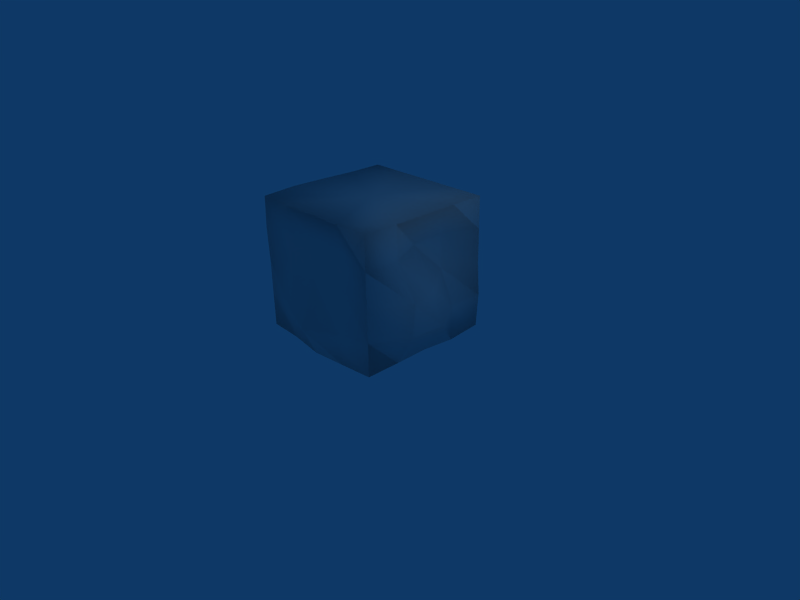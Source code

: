 # Source: mountain_rock.blend  (saved by Blender 2.44.0; exported with 4.5.12 LTS)
import bpy
from mathutils import Matrix  # noqa: F401  (used for matrix-valued properties, if any)

bpy.ops.wm.read_factory_settings(use_empty=True)
scene = bpy.context.scene
scene.name = 'Scene'

# ---- collections
col_collection_1 = bpy.data.collections.new('Collection 1'); scene.collection.children.link(col_collection_1)

# ---- materials (node trees are filled in below, after node groups)
mat_material = bpy.data.materials.new('Material')
mat_material.alpha_threshold = 0.0
mat_material.roughness = 0.5
mat_material.line_color = (0.0, 0.0, 0.0, 1.0)

# ---- material node trees

# ---- world
world_world = bpy.data.worlds.new('World'); scene.world = world_world
world_world.color = (0.05656, 0.2208, 0.4)
world_world.use_sun_shadow = False
world_world.sun_shadow_jitter_overblur = 0.0
world_world.cycles.sampling_method = 'MANUAL'
world_world.cycles.sample_map_resolution = 256

# ---- cameras
cam_camera = bpy.data.cameras.new('Camera')
cam_camera.passepartout_alpha = 0.2
cam_camera.clip_end = 100.0
cam_camera.lens = 35.0
cam_camera.ortho_scale = 7.314
cam_camera.show_passepartout = False
cam_camera.show_safe_areas = True
cam_camera.dof.focus_distance = 0.0
cam_camera.dof.aperture_fstop = 128.0

# ---- lights
light_spot = bpy.data.lights.new('Spot', 'POINT')
light_spot.transmission_factor = 0.0
light_spot.cutoff_distance = 30.0
light_spot.energy = 100.0
light_spot.shadow_buffer_clip_start = 1.001
light_spot.shadow_soft_size = 1.0
light_spot.shadow_maximum_resolution = 0.006
light_spot.use_absolute_resolution = True
light_spot.cycles.use_multiple_importance_sampling = False

# ---- meshes
me_cube = bpy.data.meshes.new('Cube')
me_cube.from_pydata([(1.009, 0.9835, -0.9613), (1.006, -1.021, -0.9589), (-0.9941, -1.021, -0.9589), (-0.9942, 0.9795, -0.959), (1.006, 0.9793, 1.024), (1.006, -1.021, 1.024), (-0.9954, -1.021, 1.025), (-0.9941, 0.9793, 1.024), (1.005, -0.02459, -0.9545), (0.006339, 0.9828, -0.9601), (1.007, 0.9869, 0.04086), (0.005465, -1.082, -0.9947), (1.008, -1.021, 0.04108), (-1.072, -0.02071, -0.9589), (-0.9941, -1.021, 0.04108), (-0.995, 0.9808, 0.04069), (1.006, -0.02068, 1.024), (0.005926, 0.9793, 1.024), (0.005925, -1.021, 1.024), (-1.019, -0.02072, 1.03), (0.005937, -0.02096, -0.9592), (0.005894, -0.02072, 1.024), (1.167, -0.0241, 0.04134), (0.002522, -1.05, 0.1278), (-1.046, -0.01636, 0.0369), (0.005827, 1.249, 0.03677), (1.025, 0.4608, -0.9863), (1.006, -0.5207, -0.9589), (0.516, 1.005, -0.9693), (-0.499, 0.9957, -0.9631), (1.021, 1.008, -0.4695), (1.006, 0.9857, 0.5412), (0.5064, -1.046, -0.983), (-0.4962, -1.037, -0.9649), (1.006, -1.021, -0.4589), (1.007, -1.021, 0.5412), (-0.9941, -0.5207, -0.9589), (-0.9941, 0.4793, -0.9589), (-0.9944, -1.022, -0.4596), (-1.009, -1.027, 0.5472), (-1.006, 1.003, -0.4649), (-0.9948, 0.9795, 0.5411), (1.008, 0.4796, 1.025), (1.007, -0.5208, 1.025), (0.5059, 0.9793, 1.024), (-0.4941, 0.9793, 1.024), (0.5059, -1.021, 1.024), (-0.4941, -1.021, 1.024), (-1.026, -0.5281, 1.037), (-0.9942, 0.4793, 1.024), (0.7908, -0.02074, 0.5434), (0.8017, 0.4795, 0.04157), (1.322, -0.02175, -0.4589), (1.348, -0.5299, 0.04206), (0.002934, -0.9773, 0.6333), (0.5029, -0.9919, 0.1329), (0.0007851, -1.282, -0.546), (-0.4946, -1.025, 0.03994), (-1.236, -0.02084, 0.5797), (-1.077, -0.5234, 0.04394), (-0.8539, -0.02045, -0.4598), (-0.8707, 0.484, 0.0422), (0.006332, 1.138, -0.4823), (0.5133, 1.207, 0.03658), (0.005926, 1.165, 0.5411), (-0.5022, 1.021, 0.03239), (0.7917, 0.4811, 0.5445), (1.015, 0.4802, -0.4593), (1.023, -0.5232, 0.5438), (1.291, -0.5243, -0.4589), (0.5029, -0.969, 0.6334), (0.5063, -1.098, -0.5023), (-0.4941, -1.021, 0.5411), (-0.5022, -1.107, -0.4845), (-1.191, -0.5471, 0.5953), (-0.9946, -0.5207, -0.459), (-1.04, 0.4874, 0.5459), (-0.8427, 0.4799, -0.4591), (0.5507, 1.116, -0.4983), (0.5059, 1.172, 0.5411), (-0.5302, 1.137, -0.4963), (-0.4941, 0.9793, 0.5411)], [], [(27, 1, 32, 20), (8, 27, 20), (20, 32, 11), (26, 8, 20), (0, 26, 20, 28), (28, 20, 9), (20, 11, 33), (20, 33, 2, 36), (20, 36, 13), (9, 20, 29), (20, 13, 37), (29, 20, 37, 3), (45, 7, 49, 21), (17, 45, 21), (21, 49, 19), (44, 17, 21), (4, 44, 21, 42), (42, 21, 16), (21, 19, 48), (21, 48, 6, 47), (21, 47, 18), (16, 21, 43), (21, 18, 46), (43, 21, 46, 5), (31, 4, 42, 66), (10, 31, 66, 51), (66, 42, 16, 50), (51, 66, 50, 22), (30, 10, 51, 67), (0, 30, 67, 26), (67, 51, 22, 52), (26, 67, 52, 8), (50, 16, 43, 68), (22, 50, 68, 53), (68, 43, 5, 35), (53, 68, 35, 12), (52, 22, 53, 69), (8, 52, 69, 27), (69, 53, 12, 34), (27, 69, 34, 1), (35, 5, 46, 70), (12, 35, 70, 55), (70, 46, 18, 54), (55, 70, 54, 23), (34, 12, 55, 71), (1, 34, 71, 32), (71, 55, 23, 56), (32, 71, 56, 11), (54, 18, 47, 72), (23, 54, 72, 57), (72, 47, 6, 39), (57, 72, 39, 14), (56, 23, 57, 73), (11, 56, 73, 33), (73, 57, 14, 38), (33, 73, 38, 2), (39, 6, 48, 74), (14, 39, 74, 59), (74, 48, 19, 58), (59, 74, 58, 24), (38, 14, 59, 75), (2, 38, 75, 36), (75, 59, 24, 60), (36, 75, 60, 13), (58, 19, 49, 76), (24, 58, 76, 61), (76, 49, 7, 41), (61, 76, 41, 15), (60, 24, 61, 77), (13, 60, 77, 37), (77, 61, 15, 40), (37, 77, 40, 3), (30, 0, 28, 78), (10, 30, 78, 63), (78, 28, 9, 62), (63, 78, 62, 25), (31, 10, 63, 79), (4, 31, 79, 44), (79, 63, 25, 64), (44, 79, 64, 17), (62, 9, 29, 80), (25, 62, 80, 65), (80, 29, 3, 40), (65, 80, 40, 15), (64, 25, 65, 81), (17, 64, 81, 45), (81, 65, 15, 41), (45, 81, 41, 7)])
me_cube.polygons.foreach_set('use_smooth', [True] * 88)
_uv = me_cube.uv_layers.new(name='UVTex')
_uv.uv.foreach_set('vector', [0.9967, 0.2505, 0.9967, 0.0005355, 0.7469, -0.01227, 0.7467, 0.2501, 0.9967, 0.5005, 0.9967, 0.2505, 0.7467, 0.2501, 0.7467, 0.2501, 0.7469, -0.01227, 0.4964, -0.03014, 0.9967, 0.7505, 0.9967, 0.5005, 0.7467, 0.5005, 0.9982, 0.002621, 0.9967, -0.2495, 0.7467, -0.2494, 0.7517, 0.0134, 0.7517, 0.0134, 0.4967, -0.2495, 0.4969, 0.002301, 0.4967, 0.2498, 0.4964, -0.03014, 0.2456, -0.007414, 0.2467, 0.2505, 0.2456, -0.007414, -0.003348, 0.0005355, -0.003348, 0.2505, 0.2467, 0.5005, -0.003348, 0.2505, -0.003348, 0.5005, 0.4969, 0.002301, 0.2467, -0.2495, 0.2442, 0.008717, 0.2467, 0.7505, -0.003348, 0.5005, -0.003348, 0.7505, 0.2442, 0.008717, 0.2467, -0.2495, -0.003348, -0.2495, -0.003395, 0.0006167, 0.2467, 0.0005354, -0.003348, 0.0005355, -0.003402, -0.2495, 0.2467, -0.2495, 0.4967, 0.0005352, 0.2467, 0.0005354, 0.2467, -0.2495, 0.2467, 0.7505, -0.003402, 0.7505, -0.01573, 0.5005, 0.7467, 0.0005352, 0.4967, 0.0005352, 0.4967, -0.2495, 0.9967, 0.0005352, 0.7467, 0.0005352, 0.7467, -0.2495, 0.9978, -0.2493, 0.9978, 0.7507, 0.7467, 0.5005, 0.9968, 0.5006, 0.2467, 0.5005, -0.01573, 0.5005, -0.01943, 0.2468, 0.2465, 0.2505, -0.01943, 0.2468, -0.003991, 0.0002352, 0.2467, 0.0005355, 0.4967, 0.2505, 0.2467, 0.0005355, 0.4967, 0.0005354, 0.9968, 0.5006, 0.7467, 0.2505, 0.9971, 0.2505, 0.7467, 0.2505, 0.4967, 0.0005354, 0.7467, 0.0005353, 0.9971, 0.2505, 0.7467, 0.2505, 0.7467, 0.0005353, 0.9967, 0.0005352, 0.0005614, 0.2443, 0.0005352, 0.4942, -0.2493, 0.4945, -0.2486, 0.2459, 0.001166, 0.9941, 0.0005614, 1.244, -0.2486, 1.246, -0.2493, 0.9945, 0.7514, 0.2459, 0.7507, 0.4945, 0.5006, 0.4943, 0.5005, 0.2454, 0.7507, 0.9945, 0.7514, 1.246, 0.5005, 1.245, 0.4988, 0.9944, 0.01464, 0.7389, 0.001166, 0.9941, -0.2493, 0.9945, -0.249, 0.744, 0.002621, 0.493, 0.01464, 0.7389, -0.249, 0.744, -0.2495, 0.4942, 0.751, 0.744, 0.7507, 0.9945, 0.4988, 0.9944, 0.5, 0.7442, 0.7505, 0.4942, 0.751, 0.744, 0.5, 0.7442, 0.5005, 0.4942, 0.5005, 0.2454, 0.5006, 0.4943, 0.2505, 0.4943, 0.2493, 0.2456, 0.4988, 0.9944, 0.5005, 1.245, 0.2493, 1.246, 0.246, 0.9947, 0.2493, 0.2456, 0.2505, 0.4943, 0.0005352, 0.4942, 0.0004812, 0.2443, 0.246, 0.9947, 0.2493, 1.246, 0.0004812, 1.244, 0.0002602, 0.9942, 0.5, 0.7442, 0.4988, 0.9944, 0.246, 0.9947, 0.2487, 0.7442, 0.5005, 0.4942, 0.5, 0.7442, 0.2487, 0.7442, 0.2505, 0.4942, 0.2487, 0.7442, 0.246, 0.9947, 0.0002602, 0.9942, 0.0005108, 0.7442, 0.2505, 0.4942, 0.2487, 0.7442, 0.0005108, 0.7442, 0.0005355, 0.4942, 0.997, 0.2443, 0.9967, 0.4942, 0.7467, 0.4942, 0.7467, 0.2442, 0.9979, 0.9942, 0.997, 1.244, 0.7467, 1.244, 0.7466, 0.994, 0.7467, 0.2442, 0.7467, 0.4942, 0.4967, 0.4942, 0.4966, 0.2442, 0.7466, 0.994, 0.7467, 1.244, 0.4966, 1.244, 0.4964, 0.9914, 0.9968, 0.7442, 0.9979, 0.9942, 0.7466, 0.994, 0.7469, 0.7225, 0.9967, 0.4942, 0.9968, 0.7442, 0.7469, 0.7225, 0.7469, 0.4822, 0.7469, 0.7225, 0.7466, 0.994, 0.4964, 0.9914, 0.4941, 0.7007, 0.7469, 0.4822, 0.7469, 0.7225, 0.4941, 0.7007, 0.4964, 0.4764, 0.4966, 0.2442, 0.4967, 0.4942, 0.2467, 0.4942, 0.2466, 0.2442, 0.4964, 0.9914, 0.4966, 1.244, 0.2466, 1.244, 0.2464, 0.9936, 0.2466, 0.2442, 0.2467, 0.4942, -0.003991, 0.4945, -0.01057, 0.2473, 0.2464, 0.9936, 0.2466, 1.244, -0.01057, 1.247, -0.003348, 0.9942, 0.4941, 0.7007, 0.4964, 0.9914, 0.2464, 0.9936, 0.2426, 0.7314, 0.4964, 0.4764, 0.4941, 0.7007, 0.2426, 0.7314, 0.2456, 0.4912, 0.2426, 0.7314, 0.2464, 0.9936, -0.003348, 0.9942, -0.003521, 0.7439, 0.2456, 0.4912, 0.2426, 0.7314, -0.003521, 0.7439, -0.003348, 0.4942, 0.9975, 0.2473, 1.0, 0.4945, 1.247, 0.5007, 1.237, 0.2713, 0.0005356, 0.9942, -0.002473, 1.247, 0.2373, 1.271, 0.2492, 0.9957, 0.2373, 0.2713, 0.2468, 0.5007, 0.5005, 0.4973, 0.5005, 0.2635, 0.2492, 0.9957, 0.2373, 1.271, 0.5005, 1.264, 0.5027, 0.9921, 0.9996, 0.7439, 1.001, 0.9942, 1.249, 0.9957, 1.251, 0.7442, 0.0005355, 0.4942, -0.0003556, 0.7439, 0.2505, 0.7442, 0.2505, 0.4942, 0.2505, 0.7442, 0.2492, 0.9957, 0.5027, 0.9921, 0.5007, 0.7438, 0.2505, 0.4942, 0.2505, 0.7442, 0.5007, 0.7438, 0.5005, 0.4942, 0.5005, 0.2635, 0.5005, 0.4973, 0.7505, 0.4942, 0.7546, 0.2467, 0.5027, 0.9921, 0.5005, 1.264, 0.7546, 1.247, 0.7529, 0.9948, 0.7546, 0.2467, 0.7505, 0.4942, 1.001, 0.4942, 1.001, 0.2443, 0.7529, 0.9948, 0.7546, 1.247, 1.001, 1.244, 1.001, 0.994, 0.5007, 0.7438, 0.5027, 0.9921, 0.7529, 0.9948, 0.7508, 0.7441, 0.5005, 0.4942, 0.5007, 0.7438, 0.7508, 0.7441, 0.7505, 0.4942, 0.7508, 0.7441, 0.7529, 0.9948, 1.001, 0.994, 1.012, 0.7412, 0.7505, 0.4942, 0.7508, 0.7441, 1.012, 0.7412, 1.001, 0.4942, 0.004428, 0.7389, -0.001805, 0.493, -0.2483, 0.489, -0.2309, 0.7245, 0.997, 0.9941, 1.004, 0.7389, 0.7691, 0.7245, 0.7503, 0.992, 0.7691, 0.7245, 0.7517, 0.489, 0.4969, 0.4936, 0.4969, 0.7325, 0.7503, 0.992, 0.7691, 0.7245, 0.4969, 0.7325, 0.4966, 0.9921, 0.9968, 0.2443, 0.997, -0.005888, 0.7503, -0.008029, 0.7467, 0.2442, 0.9967, 0.4942, 0.9968, 0.2443, 0.7467, 0.2442, 0.7467, 0.4942, 0.7467, 0.2442, 0.7503, -0.008029, 0.4966, -0.007937, 0.4967, 0.2442, 0.7467, 0.4942, 0.7467, 0.2442, 0.4967, 0.2442, 0.4967, 0.4942, 0.4969, 0.7325, 0.4969, 0.4936, 0.2442, 0.4921, 0.2286, 0.7255, 0.4966, 0.9921, 0.4969, 0.7325, 0.2286, 0.7255, 0.2426, 0.9899, 0.2286, 0.7255, 0.2442, 0.4921, -0.003395, 0.4942, -0.009124, 0.7412, 0.2426, 0.9899, 0.2286, 0.7255, -0.009124, 0.7412, -0.003808, 0.994, 0.4967, 0.2442, 0.4966, -0.007937, 0.2426, -0.01013, 0.2467, 0.2442, 0.4967, 0.4942, 0.4967, 0.2442, 0.2467, 0.2442, 0.2467, 0.4942, 0.2467, 0.2442, 0.2426, -0.01013, -0.003808, -0.005975, -0.003701, 0.2443, 0.2467, 0.4942, 0.2467, 0.2442, -0.003701, 0.2443, -0.003348, 0.4942])
_ca = me_cube.color_attributes.new('Col', 'BYTE_COLOR', 'CORNER')
_ca.data.foreach_set('color', [0.005605, 0.005605, 0.005605, 0.0, 0.005605, 0.005605, 0.005605, 0.0, 0.003677, 0.003677, 0.003677, 0.0, 0.003677, 0.003677, 0.003677, 0.0, 0.005605, 0.005605, 0.005605, 0.0, 0.005605, 0.005605, 0.005605, 0.0, 0.003677, 0.003677, 0.003677, 0.0, 0.003677, 0.003677, 0.003677, 0.0, 0.003677, 0.003677, 0.003677, 0.0, 0.002428, 0.002428, 0.002428, 0.0, 0.005605, 0.005605, 0.005605, 0.0, 0.005605, 0.005605, 0.005605, 0.0, 0.003677, 0.003677, 0.003677, 0.0, 0.005605, 0.005605, 0.005605, 0.0, 0.005605, 0.005605, 0.005605, 0.0, 0.003677, 0.003677, 0.003677, 0.0, 0.003677, 0.003677, 0.003677, 0.0, 0.003677, 0.003677, 0.003677, 0.0, 0.002428, 0.002428, 0.002428, 0.0, 0.002428, 0.002428, 0.002428, 0.0, 0.002428, 0.002428, 0.002428, 0.0, 0.002428, 0.002428, 0.002428, 0.0, 0.001214, 0.001214, 0.001214, 0.0, 0.001214, 0.001214, 0.001214, 0.0, 0.001214, 0.001214, 0.001214, 0.0, 0.0, 0.0, 0.0, 0.0, 0.0, 0.0, 0.0, 0.0, 0.001214, 0.001214, 0.001214, 0.0, 0.0, 0.0, 0.0, 0.0, 0.0, 0.0, 0.0, 0.0, 0.002428, 0.002428, 0.002428, 0.0, 0.0009106, 0.0009106, 0.0009106, 0.0, 0.001214, 0.001214, 0.001214, 0.0, 0.0009106, 0.0009106, 0.0009106, 0.0, 0.0, 0.0, 0.0, 0.0, 0.0, 0.0, 0.0, 0.0, 0.001214, 0.001214, 0.001214, 0.0, 0.0009106, 0.0009106, 0.0009106, 0.0, 0.0, 0.0, 0.0, 0.0, 0.0, 0.0, 0.0, 0.0, 0.01938, 0.01938, 0.01938, 0.0, 0.01298, 0.01298, 0.01298, 0.0, 0.01229, 0.01229, 0.01229, 0.0, 0.0185, 0.0185, 0.0185, 0.0, 0.02732, 0.02732, 0.02732, 0.0, 0.01938, 0.01938, 0.01938, 0.0, 0.0185, 0.0185, 0.0185, 0.0, 0.0185, 0.0185, 0.0185, 0.0, 0.01229, 0.01229, 0.01229, 0.0, 0.01229, 0.01229, 0.01229, 0.0, 0.03689, 0.03689, 0.03689, 0.0, 0.02732, 0.02732, 0.02732, 0.0, 0.02624, 0.02624, 0.02624, 0.0, 0.04817, 0.04817, 0.04817, 0.0, 0.03689, 0.03689, 0.03689, 0.0, 0.0356, 0.0356, 0.0356, 0.0, 0.04667, 0.04667, 0.04667, 0.0, 0.04667, 0.04667, 0.04667, 0.0, 0.03434, 0.03434, 0.03434, 0.0, 0.04519, 0.04519, 0.04519, 0.0, 0.01764, 0.01764, 0.01764, 0.0, 0.01229, 0.01229, 0.01229, 0.0, 0.01229, 0.01229, 0.01229, 0.0, 0.01764, 0.01764, 0.01764, 0.0, 0.01229, 0.01229, 0.01229, 0.0, 0.01229, 0.01229, 0.01229, 0.0, 0.01764, 0.01764, 0.01764, 0.0, 0.02416, 0.02416, 0.02416, 0.0, 0.01764, 0.01764, 0.01764, 0.0, 0.02416, 0.02416, 0.02416, 0.0, 0.04519, 0.04519, 0.04519, 0.0, 0.0331, 0.0331, 0.0331, 0.0, 0.04374, 0.04374, 0.04374, 0.0, 0.0331, 0.0331, 0.0331, 0.0, 0.02416, 0.02416, 0.02416, 0.0, 0.0319, 0.0319, 0.0319, 0.0, 0.04374, 0.04374, 0.04374, 0.0, 0.0331, 0.0331, 0.0331, 0.0, 0.0319, 0.0319, 0.0319, 0.0, 0.04231, 0.04231, 0.04231, 0.0, 0.0319, 0.0319, 0.0319, 0.0, 0.04817, 0.04817, 0.04817, 0.0, 0.04667, 0.04667, 0.04667, 0.0, 0.0319, 0.0319, 0.0319, 0.0, 0.02029, 0.02029, 0.02029, 0.0, 0.0319, 0.0319, 0.0319, 0.0, 0.0319, 0.0319, 0.0319, 0.0, 0.02029, 0.02029, 0.02029, 0.0, 0.0319, 0.0319, 0.0319, 0.0, 0.04667, 0.04667, 0.04667, 0.0, 0.04519, 0.04519, 0.04519, 0.0, 0.03071, 0.03071, 0.03071, 0.0, 0.02029, 0.02029, 0.02029, 0.0, 0.0319, 0.0319, 0.0319, 0.0, 0.03071, 0.03071, 0.03071, 0.0, 0.02029, 0.02029, 0.02029, 0.0, 0.01161, 0.01161, 0.01161, 0.0, 0.02029, 0.02029, 0.02029, 0.0, 0.02029, 0.02029, 0.02029, 0.0, 0.01161, 0.01161, 0.01161, 0.0, 0.005605, 0.005605, 0.005605, 0.0, 0.01161, 0.01161, 0.01161, 0.0, 0.01161, 0.01161, 0.01161, 0.0, 0.005605, 0.005605, 0.005605, 0.0, 0.01161, 0.01161, 0.01161, 0.0, 0.02029, 0.02029, 0.02029, 0.0, 0.02029, 0.02029, 0.02029, 0.0, 0.01161, 0.01161, 0.01161, 0.0, 0.005605, 0.005605, 0.005605, 0.0, 0.01161, 0.01161, 0.01161, 0.0, 0.01161, 0.01161, 0.01161, 0.0, 0.005605, 0.005605, 0.005605, 0.0, 0.03071, 0.03071, 0.03071, 0.0, 0.04519, 0.04519, 0.04519, 0.0, 0.04374, 0.04374, 0.04374, 0.0, 0.02956, 0.02956, 0.02956, 0.0, 0.02029, 0.02029, 0.02029, 0.0, 0.03071, 0.03071, 0.03071, 0.0, 0.02956, 0.02956, 0.02956, 0.0, 0.01938, 0.01938, 0.01938, 0.0, 0.02956, 0.02956, 0.02956, 0.0, 0.04374, 0.04374, 0.04374, 0.0, 0.04231, 0.04231, 0.04231, 0.0, 0.02843, 0.02843, 0.02843, 0.0, 0.01938, 0.01938, 0.01938, 0.0, 0.02956, 0.02956, 0.02956, 0.0, 0.02843, 0.02843, 0.02843, 0.0, 0.0185, 0.0185, 0.0185, 0.0, 0.01161, 0.01161, 0.01161, 0.0, 0.02029, 0.02029, 0.02029, 0.0, 0.01938, 0.01938, 0.01938, 0.0, 0.01161, 0.01161, 0.01161, 0.0, 0.005605, 0.005605, 0.005605, 0.0, 0.01161, 0.01161, 0.01161, 0.0, 0.01161, 0.01161, 0.01161, 0.0, 0.005605, 0.005605, 0.005605, 0.0, 0.01161, 0.01161, 0.01161, 0.0, 0.01938, 0.01938, 0.01938, 0.0, 0.0185, 0.0185, 0.0185, 0.0, 0.01096, 0.01096, 0.01096, 0.0, 0.005605, 0.005605, 0.005605, 0.0, 0.01161, 0.01161, 0.01161, 0.0, 0.01096, 0.01096, 0.01096, 0.0, 0.005605, 0.005605, 0.005605, 0.0, 0.02843, 0.02843, 0.02843, 0.0, 0.04231, 0.04231, 0.04231, 0.0, 0.0319, 0.0319, 0.0319, 0.0, 0.02416, 0.02416, 0.02416, 0.0, 0.0185, 0.0185, 0.0185, 0.0, 0.02843, 0.02843, 0.02843, 0.0, 0.02416, 0.02416, 0.02416, 0.0, 0.01521, 0.01521, 0.01521, 0.0, 0.02416, 0.02416, 0.02416, 0.0, 0.0319, 0.0319, 0.0319, 0.0, 0.02416, 0.02416, 0.02416, 0.0, 0.01764, 0.01764, 0.01764, 0.0, 0.01521, 0.01521, 0.01521, 0.0, 0.02416, 0.02416, 0.02416, 0.0, 0.01764, 0.01764, 0.01764, 0.0, 0.01229, 0.01229, 0.01229, 0.0, 0.01096, 0.01096, 0.01096, 0.0, 0.0185, 0.0185, 0.0185, 0.0, 0.01521, 0.01521, 0.01521, 0.0, 0.008023, 0.008023, 0.008023, 0.0, 0.005605, 0.005605, 0.005605, 0.0, 0.01096, 0.01096, 0.01096, 0.0, 0.008023, 0.008023, 0.008023, 0.0, 0.003677, 0.003677, 0.003677, 0.0, 0.008023, 0.008023, 0.008023, 0.0, 0.01521, 0.01521, 0.01521, 0.0, 0.01229, 0.01229, 0.01229, 0.0, 0.006049, 0.006049, 0.006049, 0.0, 0.003677, 0.003677, 0.003677, 0.0, 0.008023, 0.008023, 0.008023, 0.0, 0.006049, 0.006049, 0.006049, 0.0, 0.002428, 0.002428, 0.002428, 0.0, 0.01764, 0.01764, 0.01764, 0.0, 0.02416, 0.02416, 0.02416, 0.0, 0.01764, 0.01764, 0.01764, 0.0, 0.01161, 0.01161, 0.01161, 0.0, 0.01229, 0.01229, 0.01229, 0.0, 0.01764, 0.01764, 0.01764, 0.0, 0.01161, 0.01161, 0.01161, 0.0, 0.007499, 0.007499, 0.007499, 0.0, 0.01161, 0.01161, 0.01161, 0.0, 0.01764, 0.01764, 0.01764, 0.0, 0.01229, 0.01229, 0.01229, 0.0, 0.007499, 0.007499, 0.007499, 0.0, 0.007499, 0.007499, 0.007499, 0.0, 0.01161, 0.01161, 0.01161, 0.0, 0.007499, 0.007499, 0.007499, 0.0, 0.004391, 0.004391, 0.004391, 0.0, 0.006049, 0.006049, 0.006049, 0.0, 0.01229, 0.01229, 0.01229, 0.0, 0.007499, 0.007499, 0.007499, 0.0, 0.004391, 0.004391, 0.004391, 0.0, 0.002428, 0.002428, 0.002428, 0.0, 0.006049, 0.006049, 0.006049, 0.0, 0.004391, 0.004391, 0.004391, 0.0, 0.001214, 0.001214, 0.001214, 0.0, 0.004391, 0.004391, 0.004391, 0.0, 0.007499, 0.007499, 0.007499, 0.0, 0.004391, 0.004391, 0.004391, 0.0, 0.001821, 0.001821, 0.001821, 0.0, 0.001214, 0.001214, 0.001214, 0.0, 0.004391, 0.004391, 0.004391, 0.0, 0.001821, 0.001821, 0.001821, 0.0, 0.0, 0.0, 0.0, 0.0, 0.007499, 0.007499, 0.007499, 0.0, 0.01229, 0.01229, 0.01229, 0.0, 0.01229, 0.01229, 0.01229, 0.0, 0.007499, 0.007499, 0.007499, 0.0, 0.004391, 0.004391, 0.004391, 0.0, 0.007499, 0.007499, 0.007499, 0.0, 0.007499, 0.007499, 0.007499, 0.0, 0.004391, 0.004391, 0.004391, 0.0, 0.007499, 0.007499, 0.007499, 0.0, 0.01229, 0.01229, 0.01229, 0.0, 0.01229, 0.01229, 0.01229, 0.0, 0.007499, 0.007499, 0.007499, 0.0, 0.004391, 0.004391, 0.004391, 0.0, 0.007499, 0.007499, 0.007499, 0.0, 0.007499, 0.007499, 0.007499, 0.0, 0.004391, 0.004391, 0.004391, 0.0, 0.002125, 0.002125, 0.002125, 0.0, 0.004391, 0.004391, 0.004391, 0.0, 0.004391, 0.004391, 0.004391, 0.0, 0.002125, 0.002125, 0.002125, 0.0, 0.0, 0.0, 0.0, 0.0, 0.002125, 0.002125, 0.002125, 0.0, 0.002125, 0.002125, 0.002125, 0.0, 0.0, 0.0, 0.0, 0.0, 0.002125, 0.002125, 0.002125, 0.0, 0.004391, 0.004391, 0.004391, 0.0, 0.004391, 0.004391, 0.004391, 0.0, 0.002125, 0.002125, 0.002125, 0.0, 0.0, 0.0, 0.0, 0.0, 0.002125, 0.002125, 0.002125, 0.0, 0.002125, 0.002125, 0.002125, 0.0, 0.0, 0.0, 0.0, 0.0, 0.007499, 0.007499, 0.007499, 0.0, 0.01229, 0.01229, 0.01229, 0.0, 0.01229, 0.01229, 0.01229, 0.0, 0.008023, 0.008023, 0.008023, 0.0, 0.004391, 0.004391, 0.004391, 0.0, 0.007499, 0.007499, 0.007499, 0.0, 0.008023, 0.008023, 0.008023, 0.0, 0.004391, 0.004391, 0.004391, 0.0, 0.008023, 0.008023, 0.008023, 0.0, 0.01229, 0.01229, 0.01229, 0.0, 0.01298, 0.01298, 0.01298, 0.0, 0.008023, 0.008023, 0.008023, 0.0, 0.004391, 0.004391, 0.004391, 0.0, 0.008023, 0.008023, 0.008023, 0.0, 0.008023, 0.008023, 0.008023, 0.0, 0.004777, 0.004777, 0.004777, 0.0, 0.002125, 0.002125, 0.002125, 0.0, 0.004391, 0.004391, 0.004391, 0.0, 0.004391, 0.004391, 0.004391, 0.0, 0.002125, 0.002125, 0.002125, 0.0, 0.0, 0.0, 0.0, 0.0, 0.002125, 0.002125, 0.002125, 0.0, 0.002125, 0.002125, 0.002125, 0.0, 0.0, 0.0, 0.0, 0.0, 0.002125, 0.002125, 0.002125, 0.0, 0.004391, 0.004391, 0.004391, 0.0, 0.004777, 0.004777, 0.004777, 0.0, 0.002125, 0.002125, 0.002125, 0.0, 0.0, 0.0, 0.0, 0.0, 0.002125, 0.002125, 0.002125, 0.0, 0.002125, 0.002125, 0.002125, 0.0, 0.0, 0.0, 0.0, 0.0, 0.01161, 0.01161, 0.01161, 0.0, 0.005605, 0.005605, 0.005605, 0.0, 0.003677, 0.003677, 0.003677, 0.0, 0.006995, 0.006995, 0.006995, 0.0, 0.02029, 0.02029, 0.02029, 0.0, 0.01161, 0.01161, 0.01161, 0.0, 0.006995, 0.006995, 0.006995, 0.0, 0.0137, 0.0137, 0.0137, 0.0, 0.006995, 0.006995, 0.006995, 0.0, 0.003677, 0.003677, 0.003677, 0.0, 0.002428, 0.002428, 0.002428, 0.0, 0.004777, 0.004777, 0.004777, 0.0, 0.0137, 0.0137, 0.0137, 0.0, 0.006995, 0.006995, 0.006995, 0.0, 0.004777, 0.004777, 0.004777, 0.0, 0.008568, 0.008568, 0.008568, 0.0, 0.0319, 0.0319, 0.0319, 0.0, 0.02029, 0.02029, 0.02029, 0.0, 0.0137, 0.0137, 0.0137, 0.0, 0.02315, 0.02315, 0.02315, 0.0, 0.04817, 0.04817, 0.04817, 0.0, 0.0319, 0.0319, 0.0319, 0.0, 0.02315, 0.02315, 0.02315, 0.0, 0.03689, 0.03689, 0.03689, 0.0, 0.02315, 0.02315, 0.02315, 0.0, 0.0137, 0.0137, 0.0137, 0.0, 0.008568, 0.008568, 0.008568, 0.0, 0.016, 0.016, 0.016, 0.0, 0.03689, 0.03689, 0.03689, 0.0, 0.02315, 0.02315, 0.02315, 0.0, 0.016, 0.016, 0.016, 0.0, 0.02732, 0.02732, 0.02732, 0.0, 0.004777, 0.004777, 0.004777, 0.0, 0.002428, 0.002428, 0.002428, 0.0, 0.001214, 0.001214, 0.001214, 0.0, 0.003347, 0.003347, 0.003347, 0.0, 0.008568, 0.008568, 0.008568, 0.0, 0.004777, 0.004777, 0.004777, 0.0, 0.003347, 0.003347, 0.003347, 0.0, 0.006512, 0.006512, 0.006512, 0.0, 0.003347, 0.003347, 0.003347, 0.0, 0.001214, 0.001214, 0.001214, 0.0, 0.0, 0.0, 0.0, 0.0, 0.002125, 0.002125, 0.002125, 0.0, 0.006512, 0.006512, 0.006512, 0.0, 0.003347, 0.003347, 0.003347, 0.0, 0.002125, 0.002125, 0.002125, 0.0, 0.004777, 0.004777, 0.004777, 0.0, 0.016, 0.016, 0.016, 0.0, 0.008568, 0.008568, 0.008568, 0.0, 0.006512, 0.006512, 0.006512, 0.0, 0.01033, 0.01033, 0.01033, 0.0, 0.02732, 0.02732, 0.02732, 0.0, 0.016, 0.016, 0.016, 0.0, 0.01033, 0.01033, 0.01033, 0.0, 0.01938, 0.01938, 0.01938, 0.0, 0.01033, 0.01033, 0.01033, 0.0, 0.006512, 0.006512, 0.006512, 0.0, 0.004777, 0.004777, 0.004777, 0.0, 0.008023, 0.008023, 0.008023, 0.0, 0.01938, 0.01938, 0.01938, 0.0, 0.01033, 0.01033, 0.01033, 0.0, 0.008023, 0.008023, 0.008023, 0.0, 0.01298, 0.01298, 0.01298, 0.0])
me_cube.materials.append(mat_material)
me_cube.use_remesh_preserve_volume = False
me_cube.use_remesh_preserve_attributes = False
me_cube.use_mirror_vertex_groups = False
me_cube.update()

# ---- objects
ob_cube = bpy.data.objects.new('Cube', me_cube)
ob_lamp = bpy.data.objects.new('Lamp', light_spot)
ob_camera = bpy.data.objects.new('Camera', cam_camera)

# ---- transforms, parenting, visibility, modifiers, constraints
ob_cube.location = (-0.006696, 0.001071, 0.9724)
ob_cube.scale = (1.015, 1.015, 0.9785)
ob_cube.lock_rotations_4d = False
ob_cube.empty_display_type = 'ARROWS'
ob_cube.color = (0.0, 0.0, 0.0, 1.0)
ob_cube.lineart.crease_threshold = 0.0
_vg = ob_cube.vertex_groups.new(name='Group')
ob_lamp.location = (4.076, 1.005, 5.904)
ob_lamp.rotation_euler = (0.6503, 0.05522, 1.866)
ob_lamp.lock_rotations_4d = False
ob_lamp.empty_display_type = 'ARROWS'
ob_lamp.color = (0.0, 0.0, 0.0, 0.0)
ob_lamp.lineart.crease_threshold = 0.0
ob_camera.location = (7.481, -6.508, 5.344)
ob_camera.rotation_euler = (1.109, 0.01082, 0.8149)
ob_camera.lock_rotations_4d = False
ob_camera.empty_display_type = 'ARROWS'
ob_camera.color = (0.0, 0.0, 0.0, 0.0)
ob_camera.display_type = 'WIRE'
ob_camera.lineart.crease_threshold = 0.0

# ---- collection membership
col_collection_1.objects.link(ob_cube)
col_collection_1.objects.link(ob_lamp)
col_collection_1.objects.link(ob_camera)

# ---- scene / render settings (as saved in the file)
scene.camera = ob_camera
scene.frame_start = 1; scene.frame_end = 250; scene.frame_set(1)
scene.render.engine = 'BLENDER_EEVEE_NEXT'
scene.render.image_settings.file_format = 'JPEG'
scene.render.image_settings.color_mode = 'RGB'
scene.render.image_settings.compression = 90
scene.render.resolution_x = 800
scene.render.resolution_y = 600
scene.render.pixel_aspect_x = 100.0
scene.render.pixel_aspect_y = 100.0
scene.render.fps = 25
scene.render.dither_intensity = 0.0
scene.render.use_compositing = False
scene.render.use_sequencer = False
scene.render.bake_margin = 2
scene.render.bake_bias = 0.0
scene.render.use_stamp_time = False
scene.render.use_stamp_date = False
scene.render.use_stamp_frame = False
scene.render.use_stamp_camera = False
scene.render.use_stamp_scene = False
scene.render.use_stamp_filename = False
scene.render.use_stamp_render_time = False
scene.render.stamp_font_size = 0
scene.cycles.use_denoising = False
scene.cycles.samples = 10
scene.cycles.sampling_pattern = 'TABULATED_SOBOL'
scene.cycles.light_sampling_threshold = 0.0
scene.cycles.use_adaptive_sampling = False
scene.cycles.use_light_tree = False
scene.cycles.blur_glossy = 0.0
scene.cycles.volume_bounces = 1
scene.cycles.pixel_filter_type = 'GAUSSIAN'
scene.cycles.sample_clamp_indirect = 0.0
scene.view_settings.view_transform = 'Raw'
bpy.context.view_layer.update()
